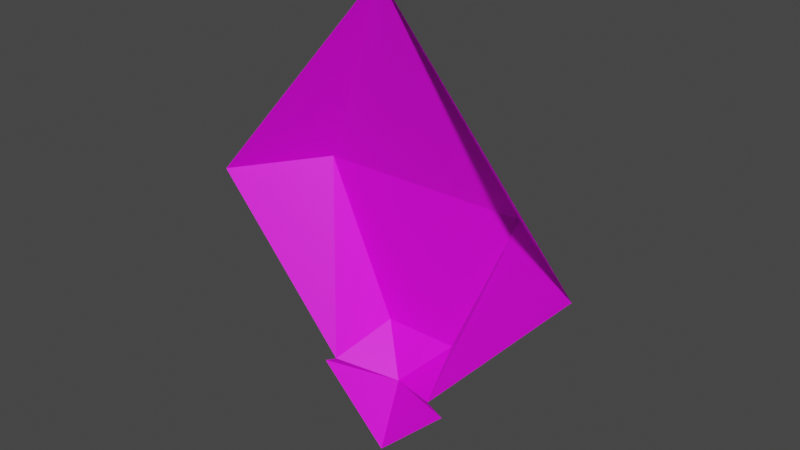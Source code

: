 # Source: Kristall1.blend  (saved by Blender 3.4.6; exported with 4.5.12 LTS)
import bpy
from mathutils import Matrix  # noqa: F401  (used for matrix-valued properties, if any)

bpy.ops.wm.read_factory_settings(use_empty=True)
scene = bpy.context.scene
scene.name = 'Scene'

# ---- collections
col_collection = bpy.data.collections.new('Collection'); scene.collection.children.link(col_collection)

# ---- images (referenced by path relative to the original .blend; pixels are not part of the script)
import os
ASSET_DIR = os.environ.get("B2B_ASSET_DIR", "")  # directory of the original .blend (textures are referenced by path, not embedded)
HERE = os.path.dirname(os.path.abspath(__file__))  # packed textures are extracted next to this script under _unpacked/

def load_image(name, relpath, width, height, colorspace="sRGB"):
    """Load a texture the original file referenced (path relative to the .blend, or extracted next to this script)."""
    p = next((c for c in (os.path.join(HERE, relpath), os.path.join(ASSET_DIR, relpath)) if relpath and os.path.exists(c)), "")
    if p:
        img = bpy.data.images.load(p, check_existing=True)
        img.name = name
    else:  # same state as the original file: an image datablock whose file is absent (Cycles renders it pink)
        img = bpy.data.images.new(name, width, height)
        img.source = "FILE"
        img.filepath = "//" + (relpath or name)
    img.colorspace_settings.name = colorspace
    return img
img_cristal1_png = load_image('Cristal1.png', 'Cristal1.png', 1024, 1024, 'sRGB')

# ---- materials (node trees are filled in below, after node groups)
mat_main = bpy.data.materials.new('Main')
mat_main.use_transparent_shadow = False

# ---- material node trees
mat_main.use_nodes = True; mat_main.node_tree.nodes.clear()
_N = mat_main.node_tree.nodes; _L = mat_main.node_tree.links
n0 = _N.new('ShaderNodeBsdfPrincipled'); n0.name = 'Principled BSDF'; n0.location = (10, 300)
n0.distribution = 'GGX'
n0.subsurface_method = 'RANDOM_WALK_SKIN'
n0.inputs[3].default_value = 1.45
n0.inputs[27].default_value = (0.0, 0.0, 0.0, 1.0)
n0.inputs[28].default_value = 1.0
n1 = _N.new('ShaderNodeOutputMaterial'); n1.name = 'Material Output'; n1.location = (300, 300)
n2 = _N.new('ShaderNodeTexImage'); n2.name = 'Image Texture'; n2.location = (-280, 280)
n2.image = img_cristal1_png
_L.new(n0.outputs[0], n1.inputs[0])
_L.new(n2.outputs[0], n0.inputs[0])
n1.is_active_output = True

# ---- world
world_world = bpy.data.worlds.new('World'); scene.world = world_world
world_world.use_nodes = True; world_world.node_tree.nodes.clear()
_N = world_world.node_tree.nodes; _L = world_world.node_tree.links
n0 = _N.new('ShaderNodeOutputWorld'); n0.name = 'World Output'; n0.location = (300, 300)
n1 = _N.new('ShaderNodeBackground'); n1.name = 'Background'; n1.location = (10, 300)
n1.inputs[0].default_value = (0.05088, 0.05088, 0.05088, 1.0)
_L.new(n1.outputs[0], n0.inputs[0])
n0.is_active_output = True
world_world.color = (0.05088, 0.05088, 0.05088)
world_world.use_sun_shadow = False
world_world.sun_shadow_jitter_overblur = 0.0

# ---- meshes
me_plane = bpy.data.meshes.new('Plane')
me_plane.from_pydata([(0.0004107, 0.1343, 6.282e-05), (-0.08607, 0.03654, 6.284e-05), (-0.02506, -0.03392, 6.285e-05), (-0.03123, -0.03741, 6.285e-05), (-0.0002056, -0.06905, 6.285e-05), (0.03143, -0.03782, 6.285e-05), (0.02424, -0.03372, 6.285e-05), (0.08546, 0.03613, 6.283e-05), (0.04684, 0.04537, -0.02479), (0.01705, -0.02283, -0.02479), (-0.04684, 0.04496, -0.02479), (-0.01602, -0.02262, -0.02479), (1.905e-06, -0.03996, -0.01099)], [], [(9, 11, 10, 8), (8, 10, 0), (1, 0, 10), (7, 8, 0), (6, 9, 8, 7), (2, 1, 10, 11), (9, 6, 12), (11, 12, 2), (11, 9, 12), (3, 2, 12, 4), (5, 4, 12, 6)])
_uv = me_plane.uv_layers.new(name='UVMap')
_uv.uv.foreach_set('vector', [0.4181, 0.2345, 0.5759, 0.2355, 0.7229, 0.5579, 0.276, 0.5599, 0.276, 0.5599, 0.7229, 0.5579, 0.4975, 0.9842, 0.91, 0.5177, 0.4975, 0.9842, 0.7229, 0.5579, 0.09171, 0.5158, 0.276, 0.5599, 0.4975, 0.9842, 0.3838, 0.1826, 0.4181, 0.2345, 0.276, 0.5599, 0.09171, 0.5158, 0.619, 0.1816, 0.91, 0.5177, 0.7229, 0.5579, 0.5759, 0.2355, 0.4181, 0.2345, 0.3838, 0.1826, 0.4994, 0.1528, 0.5759, 0.2355, 0.4994, 0.1528, 0.619, 0.1816, 0.5759, 0.2355, 0.4181, 0.2345, 0.4994, 0.1528, 0.6484, 0.1649, 0.619, 0.1816, 0.4994, 0.1528, 0.5004, 0.01401, 0.3495, 0.163, 0.5004, 0.01401, 0.4994, 0.1528, 0.3838, 0.1826])
me_plane.materials.append(mat_main)
me_plane.update()

# ---- objects
ob_kristall = bpy.data.objects.new('Kristall', me_plane)

# ---- transforms, parenting, visibility, modifiers, constraints
ob_kristall.location = (0.0, 0.0, -5.551e-17)
ob_kristall.rotation_euler = (1.571, -0.0, 0.0)

# ---- collection membership
col_collection.objects.link(ob_kristall)

# ---- scene / render settings (as saved in the file)
scene.frame_start = 1; scene.frame_end = 250; scene.frame_set(1)
scene.render.engine = 'BLENDER_EEVEE_NEXT'
scene.cycles.sampling_pattern = 'TABULATED_SOBOL'
scene.cycles.use_light_tree = False
scene.view_settings.view_transform = 'Filmic'
bpy.context.view_layer.update()

# ---- added for rendering (the .blend has no active camera and no usable light): camera, sun
cam_auto = bpy.data.cameras.new('AutoCamera')
cam_auto.lens = 50.0
cam_auto.sensor_width = 36.0
cam_auto.clip_end = 1000.0
ob_auto_camera = bpy.data.objects.new('AutoCamera', cam_auto)
scene.collection.objects.link(ob_auto_camera)
ob_auto_camera.location = (0.246921, -0.284313, 0.230421)
ob_auto_camera.rotation_euler = (1.09748, -7.21219e-08, 0.694738)
scene.camera = ob_auto_camera
light_auto_sun = bpy.data.lights.new('AutoSun', 'SUN')
light_auto_sun.energy = 3.0
light_auto_sun.angle = 0.0523599
ob_auto_sun = bpy.data.objects.new('AutoSun', light_auto_sun)
scene.collection.objects.link(ob_auto_sun)
ob_auto_sun.rotation_euler = (0.872665, 0.174533, 0.523599)
bpy.context.view_layer.update()
